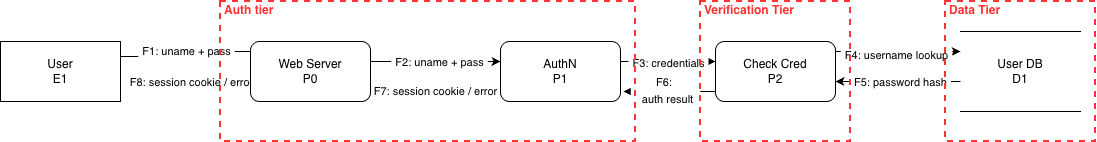

The diagram above was exported from draw.io. Its source (the exported page's mxGraphModel, read from the mxfile embedded in the PNG):
<mxGraphModel dx="2040" dy="781" grid="1" gridSize="10" guides="1" tooltips="1" connect="1" arrows="1" fold="1" page="1" pageScale="1" pageWidth="850" pageHeight="1100" background="light-dark(#ffffff, #121212)" backgroundGradient="#FFFFFF" math="0" shadow="0">
  <root>
    <mxCell id="0" />
    <mxCell id="1" parent="0" />
    <mxCell id="kDJ75JcPeIY8eqXXXYiO-24" edge="1" parent="1" source="kDJ75JcPeIY8eqXXXYiO-1" style="edgeStyle=orthogonalEdgeStyle;rounded=0;orthogonalLoop=1;jettySize=auto;html=1;defaultLabelBackgroundColor=page;labelPadding=0 4;exitX=1;exitY=0.25;exitDx=0;exitDy=0;" value="">
      <mxGeometry relative="1" x="0.3548" as="geometry">
        <Array as="points">
          <mxPoint x="-60" y="155" />
          <mxPoint x="-60" y="150" />
          <mxPoint x="40" y="150" />
        </Array>
        <mxPoint x="-60" y="160" as="sourcePoint" />
        <mxPoint x="40" y="160" as="targetPoint" />
      </mxGeometry>
    </mxCell>
    <mxCell id="kDJ75JcPeIY8eqXXXYiO-34" connectable="0" parent="kDJ75JcPeIY8eqXXXYiO-24" style="edgeLabel;html=1;align=center;verticalAlign=middle;resizable=0;points=[];inheritText=1;defaultLabelBackgroundColor=page;labelPadding=0 4;" value="F1: uname + pass" vertex="1">
      <mxGeometry relative="1" x="0.329" y="1" as="geometry">
        <mxPoint x="-33" y="1" as="offset" />
      </mxGeometry>
    </mxCell>
    <mxCell id="kDJ75JcPeIY8eqXXXYiO-1" parent="1" style="rounded=0;whiteSpace=wrap;html=1;" value="User&lt;div&gt;E1&lt;/div&gt;" vertex="1">
      <mxGeometry height="60" width="120" x="-220" y="140" as="geometry" />
    </mxCell>
    <mxCell id="kDJ75JcPeIY8eqXXXYiO-28" edge="1" parent="1" source="kDJ75JcPeIY8eqXXXYiO-2" style="edgeStyle=orthogonalEdgeStyle;rounded=0;orthogonalLoop=1;jettySize=auto;html=1;defaultLabelBackgroundColor=page;labelPadding=0 4;" target="kDJ75JcPeIY8eqXXXYiO-4" value="">
      <mxGeometry relative="1" as="geometry">
        <Array as="points">
          <mxPoint x="450" y="160" />
          <mxPoint x="450" y="160" />
        </Array>
      </mxGeometry>
    </mxCell>
    <mxCell id="kDJ75JcPeIY8eqXXXYiO-35" connectable="0" parent="kDJ75JcPeIY8eqXXXYiO-28" style="edgeLabel;html=1;align=center;verticalAlign=middle;resizable=0;points=[];inheritText=1;defaultLabelBackgroundColor=page;labelPadding=0 4;" value="F3: credentials" vertex="1">
      <mxGeometry relative="1" x="-0.0105" as="geometry">
        <mxPoint y="1" as="offset" />
      </mxGeometry>
    </mxCell>
    <mxCell id="kDJ75JcPeIY8eqXXXYiO-42" edge="1" parent="1" source="kDJ75JcPeIY8eqXXXYiO-2" style="edgeStyle=orthogonalEdgeStyle;rounded=0;orthogonalLoop=1;jettySize=auto;html=1;defaultLabelBackgroundColor=page;labelPadding=0 4;" target="kDJ75JcPeIY8eqXXXYiO-23" value="F7: session cookie / error">
      <mxGeometry relative="1" as="geometry">
        <Array as="points">
          <mxPoint x="230" y="190" />
          <mxPoint x="230" y="190" />
        </Array>
      </mxGeometry>
    </mxCell>
    <mxCell id="kDJ75JcPeIY8eqXXXYiO-2" parent="1" style="rounded=1;whiteSpace=wrap;html=1;roundedPerimeter=1;" value="AuthN&lt;div&gt;P1&lt;/div&gt;" vertex="1">
      <mxGeometry height="60" width="120" x="280" y="140" as="geometry" />
    </mxCell>
    <mxCell id="kDJ75JcPeIY8eqXXXYiO-29" edge="1" parent="1" source="kDJ75JcPeIY8eqXXXYiO-4" style="edgeStyle=orthogonalEdgeStyle;rounded=0;orthogonalLoop=1;jettySize=auto;html=1;defaultLabelBackgroundColor=page;labelPadding=0 4;" target="kDJ75JcPeIY8eqXXXYiO-6" value="">
      <mxGeometry relative="1" as="geometry">
        <Array as="points">
          <mxPoint x="650" y="150" />
          <mxPoint x="650" y="150" />
        </Array>
      </mxGeometry>
    </mxCell>
    <mxCell id="kDJ75JcPeIY8eqXXXYiO-37" connectable="0" parent="kDJ75JcPeIY8eqXXXYiO-29" style="edgeLabel;html=1;align=center;verticalAlign=middle;resizable=0;points=[];inheritText=1;defaultLabelBackgroundColor=page;labelPadding=0 4;" value="F4: username lookup" vertex="1">
      <mxGeometry relative="1" x="-0.2211" y="-2" as="geometry">
        <mxPoint x="11" y="1" as="offset" />
      </mxGeometry>
    </mxCell>
    <mxCell id="kDJ75JcPeIY8eqXXXYiO-32" edge="1" parent="1" style="edgeStyle=orthogonalEdgeStyle;rounded=0;orthogonalLoop=1;jettySize=auto;html=1;defaultLabelBackgroundColor=page;labelPadding=0 4;" value="">
      <mxGeometry relative="1" as="geometry">
        <Array as="points">
          <mxPoint x="453" y="190" />
          <mxPoint x="453" y="190" />
        </Array>
        <mxPoint x="498" y="190" as="sourcePoint" />
        <mxPoint x="403" y="190" as="targetPoint" />
      </mxGeometry>
    </mxCell>
    <mxCell id="kDJ75JcPeIY8eqXXXYiO-39" connectable="0" parent="kDJ75JcPeIY8eqXXXYiO-32" style="edgeLabel;html=1;align=center;verticalAlign=middle;resizable=0;points=[];inheritText=1;defaultLabelBackgroundColor=page;labelPadding=0 4;" value="F6:&amp;nbsp;&lt;table&gt;&lt;tbody&gt;&lt;tr&gt;&lt;td&gt;&lt;/td&gt;&lt;td&gt;auth result&lt;/td&gt;&lt;/tr&gt;&lt;/tbody&gt;&lt;/table&gt;" vertex="1">
      <mxGeometry relative="1" x="0.1368" as="geometry">
        <mxPoint as="offset" />
      </mxGeometry>
    </mxCell>
    <mxCell id="kDJ75JcPeIY8eqXXXYiO-4" parent="1" style="whiteSpace=wrap;html=1;rounded=1;roundedPerimeter=1;" value="Check Cred&lt;div&gt;P2&lt;/div&gt;" vertex="1">
      <mxGeometry height="60" width="120" x="495" y="140" as="geometry" />
    </mxCell>
    <mxCell id="kDJ75JcPeIY8eqXXXYiO-33" edge="1" parent="1" source="kDJ75JcPeIY8eqXXXYiO-6" style="edgeStyle=orthogonalEdgeStyle;rounded=0;orthogonalLoop=1;jettySize=auto;html=1;defaultLabelBackgroundColor=page;labelPadding=0 4;" target="kDJ75JcPeIY8eqXXXYiO-4" value="">
      <mxGeometry relative="1" as="geometry">
        <Array as="points">
          <mxPoint x="660" y="180" />
          <mxPoint x="660" y="180" />
        </Array>
      </mxGeometry>
    </mxCell>
    <mxCell id="kDJ75JcPeIY8eqXXXYiO-38" connectable="0" parent="kDJ75JcPeIY8eqXXXYiO-33" style="edgeLabel;html=1;align=center;verticalAlign=middle;resizable=0;points=[];inheritText=1;defaultLabelBackgroundColor=page;labelPadding=0 4;" value="F5: password hash" vertex="1">
      <mxGeometry relative="1" x="-0.024" as="geometry">
        <mxPoint as="offset" />
      </mxGeometry>
    </mxCell>
    <mxCell id="kDJ75JcPeIY8eqXXXYiO-6" parent="1" style="shape=partialRectangle;whiteSpace=wrap;html=1;left=0;right=0;fillColor=none;" value="User DB&lt;div&gt;D1&lt;/div&gt;" vertex="1">
      <mxGeometry height="80" width="120" x="740" y="130" as="geometry" />
    </mxCell>
    <mxCell id="kDJ75JcPeIY8eqXXXYiO-14" parent="1" style="html=1;fontColor=#FF3333;fontStyle=1;align=left;verticalAlign=top;spacing=0;labelBorderColor=none;fillColor=none;dashed=1;strokeWidth=2;strokeColor=#FF3333;spacingLeft=4;spacingTop=-3;" value="Auth tier" vertex="1">
      <mxGeometry height="140" width="415" y="100" as="geometry" />
    </mxCell>
    <mxCell id="kDJ75JcPeIY8eqXXXYiO-20" parent="1" style="html=1;fontColor=#FF3333;fontStyle=1;align=left;verticalAlign=top;spacing=0;labelBorderColor=none;fillColor=none;dashed=1;strokeWidth=2;strokeColor=#FF3333;spacingLeft=4;spacingTop=-3;" value="Verification Tier" vertex="1">
      <mxGeometry height="140" width="150" x="480" y="100" as="geometry" />
    </mxCell>
    <mxCell id="kDJ75JcPeIY8eqXXXYiO-27" edge="1" parent="1" source="kDJ75JcPeIY8eqXXXYiO-23" style="edgeStyle=orthogonalEdgeStyle;rounded=0;orthogonalLoop=1;jettySize=auto;html=1;defaultLabelBackgroundColor=page;labelPadding=0 4;" target="kDJ75JcPeIY8eqXXXYiO-2" value="">
      <mxGeometry relative="1" as="geometry">
        <Array as="points">
          <mxPoint x="240" y="160" />
          <mxPoint x="240" y="160" />
        </Array>
      </mxGeometry>
    </mxCell>
    <mxCell id="kDJ75JcPeIY8eqXXXYiO-36" connectable="0" parent="kDJ75JcPeIY8eqXXXYiO-27" style="edgeLabel;html=1;align=center;verticalAlign=middle;resizable=0;points=[];inheritText=1;defaultLabelBackgroundColor=page;labelPadding=0 4;" value="F2: uname + pass" vertex="1">
      <mxGeometry relative="1" x="0.125" y="-2" as="geometry">
        <mxPoint x="-5" y="-2" as="offset" />
      </mxGeometry>
    </mxCell>
    <mxCell id="kDJ75JcPeIY8eqXXXYiO-43" edge="1" parent="1" source="kDJ75JcPeIY8eqXXXYiO-23" style="edgeStyle=orthogonalEdgeStyle;rounded=0;orthogonalLoop=1;jettySize=auto;html=1;defaultLabelBackgroundColor=page;labelPadding=0 4;" value="">
      <mxGeometry relative="1" x="0.0769" as="geometry">
        <Array as="points">
          <mxPoint x="-10" y="180" />
          <mxPoint x="-10" y="180" />
        </Array>
        <mxPoint x="-90" y="180" as="targetPoint" />
      </mxGeometry>
    </mxCell>
    <mxCell id="kDJ75JcPeIY8eqXXXYiO-44" connectable="0" parent="kDJ75JcPeIY8eqXXXYiO-43" style="edgeLabel;html=1;align=center;verticalAlign=middle;resizable=0;points=[];inheritText=1;defaultLabelBackgroundColor=page;labelPadding=0 4;" value="F8: session cookie / error" vertex="1">
      <mxGeometry relative="1" y="-1" as="geometry">
        <mxPoint y="1" as="offset" />
      </mxGeometry>
    </mxCell>
    <mxCell id="kDJ75JcPeIY8eqXXXYiO-23" parent="1" style="rounded=1;whiteSpace=wrap;html=1;roundedPerimeter=1;" value="Web Server&lt;div&gt;P0&lt;/div&gt;" vertex="1">
      <mxGeometry height="60" width="120" x="30" y="140" as="geometry" />
    </mxCell>
    <mxCell id="kDJ75JcPeIY8eqXXXYiO-41" parent="1" style="html=1;fontColor=#FF3333;fontStyle=1;align=left;verticalAlign=top;spacing=0;labelBorderColor=none;fillColor=none;dashed=1;strokeWidth=2;strokeColor=#FF3333;spacingLeft=4;spacingTop=-3;" value="Data Tier" vertex="1">
      <mxGeometry height="140" width="150" x="725" y="100" as="geometry" />
    </mxCell>
  </root>
</mxGraphModel>